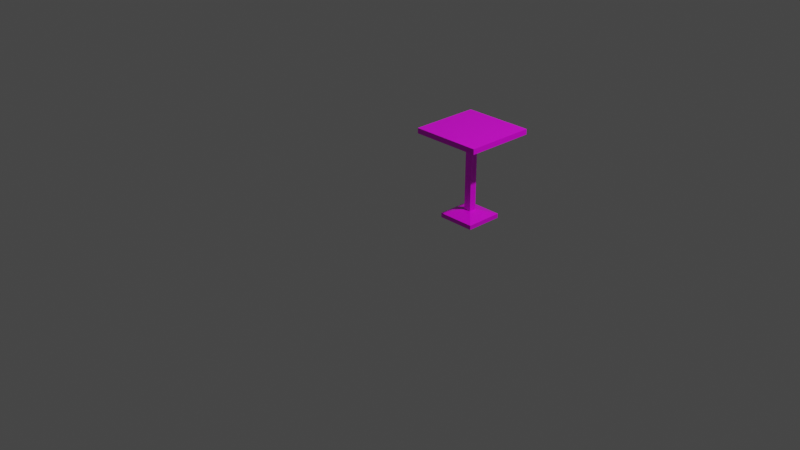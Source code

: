 # Source: table.blend  (saved by Blender 2.82.7; exported with 4.5.12 LTS)
import bpy
from mathutils import Matrix  # noqa: F401  (used for matrix-valued properties, if any)

bpy.ops.wm.read_factory_settings(use_empty=True)
scene = bpy.context.scene
scene.name = 'Scene'

# ---- collections
col_collection = bpy.data.collections.new('Collection'); scene.collection.children.link(col_collection)

# ---- images (referenced by path relative to the original .blend; pixels are not part of the script)
import os
ASSET_DIR = os.environ.get("B2B_ASSET_DIR", "")  # directory of the original .blend (textures are referenced by path, not embedded)
HERE = os.path.dirname(os.path.abspath(__file__))  # packed textures are extracted next to this script under _unpacked/

def load_image(name, relpath, width, height, colorspace="sRGB"):
    """Load a texture the original file referenced (path relative to the .blend, or extracted next to this script)."""
    p = next((c for c in (os.path.join(HERE, relpath), os.path.join(ASSET_DIR, relpath)) if relpath and os.path.exists(c)), "")
    if p:
        img = bpy.data.images.load(p, check_existing=True)
        img.name = name
    else:  # same state as the original file: an image datablock whose file is absent (Cycles renders it pink)
        img = bpy.data.images.new(name, width, height)
        img.source = "FILE"
        img.filepath = "//" + (relpath or name)
    img.colorspace_settings.name = colorspace
    return img
img_colorplate_png = load_image('colorplate.png', 'colorplate.png', 1024, 1024, 'sRGB')

# ---- materials (node trees are filled in below, after node groups)
mat_material = bpy.data.materials.new('Material')
mat_material.alpha_threshold = 0.0
mat_material.use_transparent_shadow = False
mat_material.line_color = (0.0, 0.0, 0.0, 1.0)

# ---- material node trees
mat_material.use_nodes = True; mat_material.node_tree.nodes.clear()
_N = mat_material.node_tree.nodes; _L = mat_material.node_tree.links
n0 = _N.new('ShaderNodeOutputMaterial'); n0.name = 'Material Output'; n0.location = (300, 300)
n1 = _N.new('ShaderNodeBsdfPrincipled'); n1.name = 'Principled BSDF'; n1.location = (10, 300)
n1.distribution = 'GGX'
n1.subsurface_method = 'BURLEY'
n1.inputs[2].default_value = 0.4
n1.inputs[3].default_value = 1.45
n1.inputs[27].default_value = (0.0, 0.0, 0.0, 1.0)
n1.inputs[28].default_value = 1.0
n2 = _N.new('ShaderNodeTexImage'); n2.name = 'Image Texture.001'; n2.location = (-395, 270)
n2.image = img_colorplate_png
n2.interpolation = 'Closest'
_L.new(n1.outputs[0], n0.inputs[0])
_L.new(n2.outputs[0], n1.inputs[0])
n0.is_active_output = True

# ---- world
world_world = bpy.data.worlds.new('World'); scene.world = world_world
world_world.use_nodes = True; world_world.node_tree.nodes.clear()
_N = world_world.node_tree.nodes; _L = world_world.node_tree.links
n0 = _N.new('ShaderNodeOutputWorld'); n0.name = 'World Output'; n0.location = (300, 300)
n1 = _N.new('ShaderNodeBackground'); n1.name = 'Background'; n1.location = (10, 300)
n1.inputs[0].default_value = (0.05088, 0.05088, 0.05088, 1.0)
_L.new(n1.outputs[0], n0.inputs[0])
n0.is_active_output = True
world_world.color = (0.05088, 0.05088, 0.05088)
world_world.use_sun_shadow = False
world_world.sun_shadow_jitter_overblur = 0.0

# ---- cameras
cam_camera = bpy.data.cameras.new('Camera')
cam_camera.clip_end = 100.0
cam_camera.ortho_scale = 7.314

# ---- lights
light_light = bpy.data.lights.new('Light', 'POINT')
light_light.transmission_factor = 0.0
light_light.energy = 1000.0
light_light.shadow_soft_size = 0.1
light_light.shadow_maximum_resolution = 0.006
light_light.use_absolute_resolution = True

# ---- meshes
me_cube = bpy.data.meshes.new('Cube')
me_cube.from_pydata([(-0.2717, -0.2953, -0.9298), (-0.2717, -0.2953, -0.9761), (-0.2717, -0.697, -0.9298), (-0.2717, -0.697, -0.9761), (-0.6734, -0.2953, -0.9298), (-0.6734, -0.2953, -0.9761), (-0.6734, -0.697, -0.9298), (-0.6734, -0.697, -0.9761), (-0.434, -0.5347, -0.8816), (-0.5111, -0.5347, -0.8816), (-0.434, -0.4576, -0.8816), (-0.5111, -0.4576, -0.8816), (-0.434, -0.5347, -0.07084), (-0.5111, -0.5347, -0.07084), (-0.434, -0.4576, -0.07084), (-0.5111, -0.4576, -0.07084), (-0.09922, -0.8695, -0.07084), (-0.8458, -0.8695, -0.07084), (-0.09922, -0.1228, -0.07084), (-0.8458, -0.1228, -0.07084), (-0.09922, -0.8695, -0.01394), (-0.8458, -0.8695, -0.01394), (-0.09922, -0.1228, -0.01394), (-0.8458, -0.1228, -0.01394)], [], [(4, 6, 9, 11), (3, 2, 6, 7), (7, 6, 4, 5), (5, 1, 3, 7), (1, 0, 2, 3), (5, 4, 0, 1), (10, 11, 15, 14), (2, 0, 10, 8), (0, 4, 11, 10), (6, 2, 8, 9), (15, 13, 17, 19), (8, 10, 14, 12), (11, 9, 13, 15), (9, 8, 12, 13), (18, 19, 23, 22), (13, 12, 16, 17), (14, 15, 19, 18), (12, 14, 18, 16), (22, 23, 21, 20), (16, 18, 22, 20), (19, 17, 21, 23), (17, 16, 20, 21)])
_uv = me_cube.uv_layers.new(name='UVMap')
_uv.uv.foreach_set('vector', [0.7882, 0.9375, 0.7882, 0.9375, 0.7882, 0.9375, 0.7882, 0.9375, 0.8101, 0.9214, 0.8101, 0.9214, 0.8101, 0.9214, 0.8101, 0.9214, 0.8079, 0.9405, 0.8079, 0.9405, 0.8079, 0.9405, 0.8079, 0.9405, 0.6713, 0.5928, 0.6713, 0.3056, 0.9427, 0.3134, 0.9427, 0.5851, 0.8079, 0.9405, 0.8079, 0.9405, 0.8079, 0.9405, 0.8079, 0.9405, 0.8079, 0.9405, 0.8079, 0.9405, 0.8079, 0.9405, 0.8079, 0.9405, 0.7882, 0.9375, 0.7882, 0.9375, 0.7882, 0.9375, 0.7882, 0.9375, 0.7882, 0.9375, 0.7882, 0.9375, 0.7882, 0.9375, 0.7882, 0.9375, 0.7882, 0.9375, 0.7882, 0.9375, 0.7882, 0.9375, 0.7882, 0.9375, 0.7882, 0.9375, 0.7882, 0.9375, 0.7882, 0.9375, 0.7882, 0.9375, 0.8237, 0.5511, 0.8237, 0.5511, 0.8237, 0.5511, 0.8237, 0.5511, 0.7882, 0.9375, 0.7882, 0.9375, 0.7882, 0.9375, 0.7882, 0.9375, 0.7882, 0.9375, 0.7882, 0.9375, 0.7882, 0.9375, 0.7882, 0.9375, 0.7882, 0.9375, 0.7882, 0.9375, 0.7882, 0.9375, 0.7882, 0.9375, 0.8237, 0.5511, 0.8237, 0.5511, 0.8237, 0.5511, 0.8237, 0.5511, 0.8237, 0.5511, 0.8237, 0.5511, 0.8237, 0.5511, 0.8237, 0.5511, 0.8237, 0.5511, 0.8237, 0.5511, 0.8237, 0.5511, 0.8237, 0.5511, 0.8237, 0.5511, 0.8237, 0.5511, 0.8237, 0.5511, 0.8237, 0.5511, 0.8237, 0.5511, 0.8237, 0.5511, 0.8237, 0.5511, 0.8237, 0.5511, 0.8237, 0.5511, 0.8237, 0.5511, 0.8237, 0.5511, 0.8237, 0.5511, 0.8237, 0.5511, 0.8237, 0.5511, 0.8237, 0.5511, 0.8237, 0.5511, 0.8237, 0.5511, 0.8237, 0.5511, 0.8237, 0.5511, 0.8237, 0.5511])
me_cube.materials.append(mat_material)
me_cube.use_remesh_preserve_volume = False
me_cube.use_remesh_preserve_attributes = False
me_cube.use_mirror_vertex_groups = False
me_cube.update()

# ---- objects
ob_cube = bpy.data.objects.new('Cube', me_cube)
ob_light = bpy.data.objects.new('Light', light_light)
ob_camera = bpy.data.objects.new('Camera', cam_camera)

# ---- transforms, parenting, visibility, modifiers, constraints
ob_cube.location = (0.9727, 1.0, 1.0)
ob_cube.lock_rotations_4d = False
ob_cube.empty_display_type = 'ARROWS'
ob_cube.lineart.crease_threshold = 0.0
ob_light.location = (4.076, 1.005, 5.904)
ob_light.rotation_euler = (0.6503, 0.05522, 1.866)
ob_light.lock_rotations_4d = False
ob_light.empty_display_type = 'ARROWS'
ob_light.color = (0.0, 0.0, 0.0, 0.0)
ob_light.lineart.crease_threshold = 0.0
ob_camera.location = (7.359, -6.926, 4.958)
ob_camera.rotation_euler = (1.109, 0.0, 0.8149)
ob_camera.lock_rotations_4d = False
ob_camera.empty_display_type = 'ARROWS'
ob_camera.color = (0.0, 0.0, 0.0, 0.0)
ob_camera.display_type = 'WIRE'
ob_camera.lineart.crease_threshold = 0.0

# ---- collection membership
col_collection.objects.link(ob_cube)
col_collection.objects.link(ob_light)
col_collection.objects.link(ob_camera)

# ---- scene / render settings (as saved in the file)
scene.camera = ob_camera
scene.frame_start = 1; scene.frame_end = 250; scene.frame_set(0)
scene.render.engine = 'BLENDER_EEVEE_NEXT'
scene.cycles.use_denoising = False
scene.cycles.samples = 128
scene.cycles.sampling_pattern = 'TABULATED_SOBOL'
scene.cycles.use_adaptive_sampling = False
scene.cycles.use_light_tree = False
scene.view_settings.view_transform = 'Filmic'
bpy.context.view_layer.update()
